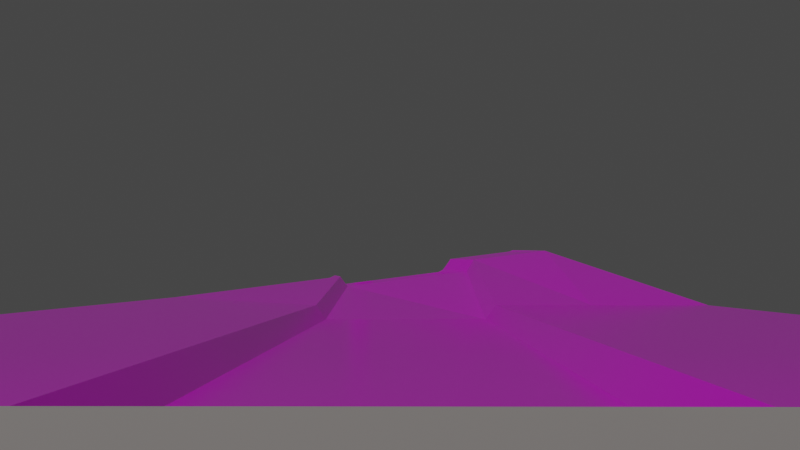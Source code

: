 # Source: Test_Map_1.blend  (saved by Blender 2.91.10; exported with 4.5.12 LTS)
import bpy
from mathutils import Matrix  # noqa: F401  (used for matrix-valued properties, if any)

bpy.ops.wm.read_factory_settings(use_empty=True)
scene = bpy.context.scene
scene.name = 'Scene'

# ---- collections
col_collection = bpy.data.collections.new('Collection'); scene.collection.children.link(col_collection)

# ---- images (referenced by path relative to the original .blend; pixels are not part of the script)
import os
ASSET_DIR = os.environ.get("B2B_ASSET_DIR", "")  # directory of the original .blend (textures are referenced by path, not embedded)
HERE = os.path.dirname(os.path.abspath(__file__))  # packed textures are extracted next to this script under _unpacked/

def load_image(name, relpath, width, height, colorspace="sRGB"):
    """Load a texture the original file referenced (path relative to the .blend, or extracted next to this script)."""
    p = next((c for c in (os.path.join(HERE, relpath), os.path.join(ASSET_DIR, relpath)) if relpath and os.path.exists(c)), "")
    if p:
        img = bpy.data.images.load(p, check_existing=True)
        img.name = name
    else:  # same state as the original file: an image datablock whose file is absent (Cycles renders it pink)
        img = bpy.data.images.new(name, width, height)
        img.source = "FILE"
        img.filepath = "//" + (relpath or name)
    img.colorspace_settings.name = colorspace
    return img
img_ground_texture__green__png = load_image('Ground Texture (Green).png', 'Test_Map_1_Files/Ground Texture (Green).png', 1024, 1024, 'sRGB')
img_ground_texture__red__png = load_image('Ground Texture (Red).png', 'Test_Map_1_Files/Ground Texture (Red).png', 1024, 1024, 'sRGB')
img_flying_shape__blue__png = load_image('Flying Shape (Blue).png', 'Test_Map_1_Files/Flying Shape (Blue).png', 1024, 1024, 'sRGB')

# ---- materials (node trees are filled in below, after node groups)
mat_material_002 = bpy.data.materials.new('Material.002')
mat_material_002.use_transparent_shadow = False
mat_material_001 = bpy.data.materials.new('Material.001')
mat_material_001.use_transparent_shadow = False
mat_material_003 = bpy.data.materials.new('Material.003')
mat_material_003.use_transparent_shadow = False
mat_material_004 = bpy.data.materials.new('Material.004')
mat_material_004.use_transparent_shadow = False

# ---- material node trees
mat_material_002.use_nodes = True; mat_material_002.node_tree.nodes.clear()
_N = mat_material_002.node_tree.nodes; _L = mat_material_002.node_tree.links
n0 = _N.new('ShaderNodeBsdfPrincipled'); n0.name = 'Principled BSDF'; n0.location = (10, 300)
n0.distribution = 'GGX'
n0.subsurface_method = 'BURLEY'
n0.inputs[0].default_value = (0.6445, 0.5947, 0.5733, 1.0)
n0.inputs[1].default_value = 0.5197
n0.inputs[2].default_value = 0.7992
n0.inputs[3].default_value = 1.45
n0.inputs[27].default_value = (0.0, 0.0, 0.0, 1.0)
n0.inputs[28].default_value = 1.0
n1 = _N.new('ShaderNodeOutputMaterial'); n1.name = 'Material Output'; n1.location = (300, 300)
_L.new(n0.outputs[0], n1.inputs[0])
n1.is_active_output = True
mat_material_001.use_nodes = True; mat_material_001.node_tree.nodes.clear()
_N = mat_material_001.node_tree.nodes; _L = mat_material_001.node_tree.links
n0 = _N.new('ShaderNodeBsdfPrincipled'); n0.name = 'Principled BSDF'; n0.location = (10, 300)
n0.distribution = 'GGX'
n0.subsurface_method = 'BURLEY'
n0.inputs[2].default_value = 0.2087
n0.inputs[3].default_value = 1.45
n0.inputs[13].default_value = 0.4921
n0.inputs[27].default_value = (0.0, 0.0, 0.0, 1.0)
n0.inputs[28].default_value = 1.0
n1 = _N.new('ShaderNodeOutputMaterial'); n1.name = 'Material Output'; n1.location = (300, 300)
n2 = _N.new('ShaderNodeTexImage'); n2.name = 'Image Texture'; n2.location = (-280, 275)
n2.image = img_ground_texture__green__png
_L.new(n0.outputs[0], n1.inputs[0])
_L.new(n2.outputs[0], n0.inputs[0])
n1.is_active_output = True
mat_material_003.use_nodes = True; mat_material_003.node_tree.nodes.clear()
_N = mat_material_003.node_tree.nodes; _L = mat_material_003.node_tree.links
n0 = _N.new('ShaderNodeBsdfPrincipled'); n0.name = 'Principled BSDF'; n0.location = (10, 300)
n0.distribution = 'GGX'
n0.subsurface_method = 'BURLEY'
n0.inputs[3].default_value = 1.45
n0.inputs[27].default_value = (0.0, 0.0, 0.0, 1.0)
n0.inputs[28].default_value = 1.0
n1 = _N.new('ShaderNodeOutputMaterial'); n1.name = 'Material Output'; n1.location = (300, 300)
n2 = _N.new('ShaderNodeTexImage'); n2.name = 'Image Texture'; n2.location = (-280, 275)
n2.image = img_ground_texture__red__png
_L.new(n0.outputs[0], n1.inputs[0])
_L.new(n2.outputs[0], n0.inputs[0])
n1.is_active_output = True
mat_material_004.use_nodes = True; mat_material_004.node_tree.nodes.clear()
_N = mat_material_004.node_tree.nodes; _L = mat_material_004.node_tree.links
n0 = _N.new('ShaderNodeBsdfPrincipled'); n0.name = 'Principled BSDF'; n0.location = (10, 300)
n0.distribution = 'GGX'
n0.subsurface_method = 'BURLEY'
n0.inputs[3].default_value = 1.45
n0.inputs[27].default_value = (0.0, 0.0, 0.0, 1.0)
n0.inputs[28].default_value = 1.0
n1 = _N.new('ShaderNodeOutputMaterial'); n1.name = 'Material Output'; n1.location = (300, 300)
n2 = _N.new('ShaderNodeTexImage'); n2.name = 'Image Texture'; n2.location = (-280, 275)
n2.image = img_flying_shape__blue__png
_L.new(n0.outputs[0], n1.inputs[0])
_L.new(n2.outputs[0], n0.inputs[0])
n1.is_active_output = True

# ---- world
world_world = bpy.data.worlds.new('World'); scene.world = world_world
world_world.use_nodes = True; world_world.node_tree.nodes.clear()
_N = world_world.node_tree.nodes; _L = world_world.node_tree.links
n0 = _N.new('ShaderNodeOutputWorld'); n0.name = 'World Output'; n0.location = (300, 300)
n1 = _N.new('ShaderNodeBackground'); n1.name = 'Background'; n1.location = (10, 300)
n1.inputs[0].default_value = (0.05088, 0.05088, 0.05088, 1.0)
_L.new(n1.outputs[0], n0.inputs[0])
n0.is_active_output = True
world_world.color = (0.05088, 0.05088, 0.05088)
world_world.use_sun_shadow = False
world_world.sun_shadow_jitter_overblur = 0.0

# ---- cameras
cam_camera = bpy.data.cameras.new('Camera')
cam_camera.clip_end = 100.0
cam_camera.ortho_scale = 7.314

# ---- lights
light_sun = bpy.data.lights.new('Sun', 'SUN')
light_sun.transmission_factor = 0.0
light_sun.energy = 1.0
light_sun.shadow_soft_size = 0.125

# ---- meshes
me_plane = bpy.data.meshes.new('Plane')
me_plane.from_pydata([(-1.0, -1.0, 0.0), (1.0, -1.0, 0.0), (-1.0, 1.0, 0.0), (1.0, 1.0, 0.0)], [], [(0, 1, 3, 2)])
_uv = me_plane.uv_layers.new(name='UVMap')
_uv.uv.foreach_set('vector', [0.0, 0.0, 1.0, 0.0, 1.0, 1.0, 0.0, 1.0])
me_plane.materials.append(mat_material_002)
me_plane.use_remesh_fix_poles = True
me_plane.use_remesh_preserve_attributes = False
me_plane.use_mirror_vertex_groups = False
me_plane.update()
me_plane_001 = bpy.data.meshes.new('Plane.001')
me_plane_001.from_pydata([(-1.0, -1.0, 0.0), (1.0, -1.0, 0.0), (-1.0, 1.0, 0.0), (1.0, 1.0, 0.0), (-1.0, 0.6215, 0.0), (1.0, 0.6215, 0.0), (-0.5928, -1.0, 0.0), (-0.5928, 1.0, 0.0), (-0.6251, -0.3911, 1.273), (0.1115, -1.0, 0.0), (0.1115, 1.0, 0.0), (0.1115, 0.6215, 0.8696), (0.3791, -1.0, 0.0), (0.3791, 1.0, 0.0), (0.3791, 0.6215, 0.0), (-1.0, -0.2771, 0.0), (1.0, -0.2771, 0.0), (-0.5899, -0.6903, 0.3845), (0.1099, -0.2458, 0.2055), (0.3807, -0.2451, -0.1978), (1.0, 0.3083, 0.0), (-0.5895, -0.5064, 0.7961), (0.1144, 0.2765, 0.4853), (0.3774, 0.2763, -0.1995), (-1.0, 0.3083, 0.0), (0.3791, -0.2771, 0.0), (0.1115, -0.2771, 0.3877), (-0.6072, -0.7285, 0.5676), (-0.6189, -0.5087, 1.027), (0.968, -0.2451, -0.1988), (0.968, 0.2763, -0.1988), (0.3791, 0.3083, 0.0), (0.1115, 0.3083, 0.7017)], [], [(14, 5, 3, 13), (31, 20, 5, 14), (24, 28, 8, 4), (4, 8, 7, 2), (28, 32, 11, 8), (8, 11, 10, 7), (32, 31, 14, 11), (11, 14, 13, 10), (9, 12, 25, 26), (6, 9, 26, 27), (0, 6, 27, 15), (12, 1, 16, 25), (18, 19, 23, 22), (17, 18, 22, 21), (15, 27, 28, 24), (19, 29, 30, 23), (19, 18, 26, 25), (18, 17, 27, 26), (29, 19, 25, 16), (30, 29, 16, 20), (17, 21, 28, 27), (22, 23, 31, 32), (21, 22, 32, 28), (23, 30, 20, 31)])
_uv = me_plane_001.uv_layers.new(name='UVMap')
_uv.uv.foreach_set('vector', [0.6896, 0.8107, 1.0, 0.8107, 1.0, 1.0, 0.6896, 1.0, 0.6896, 0.6541, 1.0, 0.6541, 1.0, 0.8107, 0.6896, 0.8107, 0.0, 0.6541, 0.2036, 0.6541, 0.2036, 0.8107, 0.0, 0.8107, 0.0, 0.8107, 0.2036, 0.8107, 0.2036, 1.0, 0.0, 1.0, 0.2036, 0.6541, 0.5558, 0.6541, 0.5558, 0.8107, 0.2036, 0.8107, 0.2036, 0.8107, 0.5558, 0.8107, 0.5558, 1.0, 0.2036, 1.0, 0.5558, 0.6541, 0.6896, 0.6541, 0.6896, 0.8107, 0.5558, 0.8107, 0.5558, 0.8107, 0.6896, 0.8107, 0.6896, 1.0, 0.5558, 1.0, 0.5558, 0.0, 0.6896, 0.0, 0.6896, 0.3615, 0.5558, 0.3615, 0.2036, 0.0, 0.5558, 0.0, 0.5558, 0.3615, 0.2036, 0.3615, 0.0, 0.0, 0.2036, 0.0, 0.2036, 0.3615, 0.0, 0.3615, 0.6896, 0.0, 1.0, 0.0, 1.0, 0.3615, 0.6896, 0.3615, 0.5553, 0.3772, 0.6904, 0.3775, 0.6887, 0.6381, 0.5567, 0.6377, 0.2159, 0.3801, 0.5553, 0.3772, 0.5567, 0.6377, 0.2143, 0.6355, 0.0, 0.3615, 0.2036, 0.3615, 0.2036, 0.6541, 0.0, 0.6541, 0.6904, 0.3775, 0.984, 0.3775, 0.984, 0.6381, 0.6887, 0.6381, 0.6904, 0.3775, 0.5553, 0.3772, 0.5558, 0.3615, 0.6896, 0.3615, 0.5553, 0.3772, 0.2159, 0.3801, 0.2036, 0.3615, 0.5558, 0.3615, 0.984, 0.3775, 0.6904, 0.3775, 0.6896, 0.3615, 1.0, 0.3615, 0.984, 0.6381, 0.984, 0.3775, 1.0, 0.3615, 1.0, 0.6541, 0.2159, 0.3801, 0.2143, 0.6355, 0.2036, 0.6541, 0.2036, 0.3615, 0.5567, 0.6377, 0.6887, 0.6381, 0.6896, 0.6541, 0.5558, 0.6541, 0.2143, 0.6355, 0.5567, 0.6377, 0.5558, 0.6541, 0.2036, 0.6541, 0.6887, 0.6381, 0.984, 0.6381, 1.0, 0.6541, 0.6896, 0.6541])
me_plane_001.materials.append(mat_material_001)
me_plane_001.use_remesh_fix_poles = True
me_plane_001.use_remesh_preserve_attributes = False
me_plane_001.use_mirror_vertex_groups = False
me_plane_001.update()
me_plane_002 = bpy.data.meshes.new('Plane.002')
me_plane_002.from_pydata([(-1.0, -1.0, 0.0), (1.0, -1.0, 0.0), (-1.0, 1.0, 0.0), (1.0, 1.0, 0.0)], [], [(0, 1, 3, 2)])
_uv = me_plane_002.uv_layers.new(name='UVMap')
_uv.uv.foreach_set('vector', [0.0, 0.0, 1.0, 0.0, 1.0, 1.0, 0.0, 1.0])
me_plane_002.materials.append(mat_material_003)
me_plane_002.materials.append(None)
me_plane_002.use_remesh_fix_poles = True
me_plane_002.use_remesh_preserve_attributes = False
me_plane_002.use_mirror_vertex_groups = False
me_plane_002.update()
me_cube_001 = bpy.data.meshes.new('Cube.001')
me_cube_001.from_pydata([(-1.0, -1.0, -1.0), (-1.0, -1.0, 1.0), (-1.0, 1.0, -1.0), (-1.0, 1.0, 1.0), (1.0, -1.0, -1.0), (1.0, -1.0, 1.0), (1.0, 1.0, -1.0), (1.0, 1.0, 1.0), (-1.342, 0.0, -1.342), (-1.342, 0.0, 1.342), (1.342, 0.0, -1.342), (1.342, 0.0, 1.342)], [], [(8, 9, 3, 2), (2, 3, 7, 6), (10, 11, 5, 4), (4, 5, 1, 0), (8, 10, 4, 0), (11, 9, 1, 5), (7, 3, 9, 11), (2, 6, 10, 8), (6, 7, 11, 10), (0, 1, 9, 8)])
_uv = me_cube_001.uv_layers.new(name='UVMap')
_uv.uv.foreach_set('vector', [0.375, 0.125, 0.625, 0.125, 0.625, 0.25, 0.375, 0.25, 0.375, 0.25, 0.625, 0.25, 0.625, 0.5, 0.375, 0.5, 0.375, 0.625, 0.625, 0.625, 0.625, 0.75, 0.375, 0.75, 0.375, 0.75, 0.625, 0.75, 0.625, 1.0, 0.375, 1.0, 0.125, 0.625, 0.375, 0.625, 0.375, 0.75, 0.125, 0.75, 0.625, 0.625, 0.875, 0.625, 0.875, 0.75, 0.625, 0.75, 0.625, 0.5, 0.875, 0.5, 0.875, 0.625, 0.625, 0.625, 0.125, 0.5, 0.375, 0.5, 0.375, 0.625, 0.125, 0.625, 0.375, 0.5, 0.625, 0.5, 0.625, 0.625, 0.375, 0.625, 0.375, 0.0, 0.625, 0.0, 0.625, 0.125, 0.375, 0.125])
me_cube_001.materials.append(mat_material_004)
me_cube_001.use_remesh_fix_poles = True
me_cube_001.use_remesh_preserve_attributes = False
me_cube_001.use_mirror_vertex_groups = False
me_cube_001.update()

# ---- objects
ob_camera = bpy.data.objects.new('Camera', cam_camera)
ob_plane = bpy.data.objects.new('Plane', me_plane)
ob_plane_001 = bpy.data.objects.new('Plane.001', me_plane_001)
ob_sun = bpy.data.objects.new('Sun', light_sun)
ob_plane_002 = bpy.data.objects.new('Plane.002', me_plane_002)
ob_cube = bpy.data.objects.new('Cube', me_cube_001)

# ---- transforms, parenting, visibility, modifiers, constraints
ob_camera.location = (13.09, 0.5696, 1.924)
ob_camera.rotation_euler = (1.615, -0.0001142, 1.58)
ob_camera.lock_rotations_4d = False
ob_camera.empty_display_type = 'ARROWS'
ob_camera.color = (0.0, 0.0, 0.0, 0.0)
ob_camera.display_type = 'WIRE'
ob_camera.lineart.crease_threshold = 0.0
ob_plane.location = (7.018, 0.0, 1.087)
ob_plane.scale = (1.0, 9.57, 1.0)
ob_plane.lineart.crease_threshold = 0.0
ob_plane_001.location = (-89.89, 0.0, 0.0)
ob_plane_001.scale = (89.03, 19.05, 4.467)
ob_plane_001.lineart.crease_threshold = 0.0
ob_sun.location = (-59.19, -2.471, 34.04)
ob_sun.rotation_euler = (0.3884, 0.405, 0.08269)
ob_sun.lineart.crease_threshold = 0.0
ob_plane_002.location = (-112.9, 0.0, -4.287)
ob_plane_002.scale = (106.1, 110.1, 14.51)
ob_plane_002.lineart.crease_threshold = 0.0
ob_cube.location = (-109.5, -4.96, 3.73)
ob_cube.lineart.crease_threshold = 0.0

# ---- collection membership
col_collection.objects.link(ob_camera)
col_collection.objects.link(ob_plane)
col_collection.objects.link(ob_plane_001)
col_collection.objects.link(ob_sun)
col_collection.objects.link(ob_plane_002)
col_collection.objects.link(ob_cube)

# ---- scene / render settings (as saved in the file)
scene.camera = ob_camera
scene.frame_start = 0; scene.frame_end = 160; scene.frame_set(48)
scene.render.engine = 'BLENDER_EEVEE_NEXT'
scene.cycles.use_denoising = False
scene.cycles.samples = 128
scene.cycles.sampling_pattern = 'TABULATED_SOBOL'
scene.cycles.use_adaptive_sampling = False
scene.cycles.use_light_tree = False
scene.view_settings.view_transform = 'Filmic'
bpy.context.view_layer.update()
